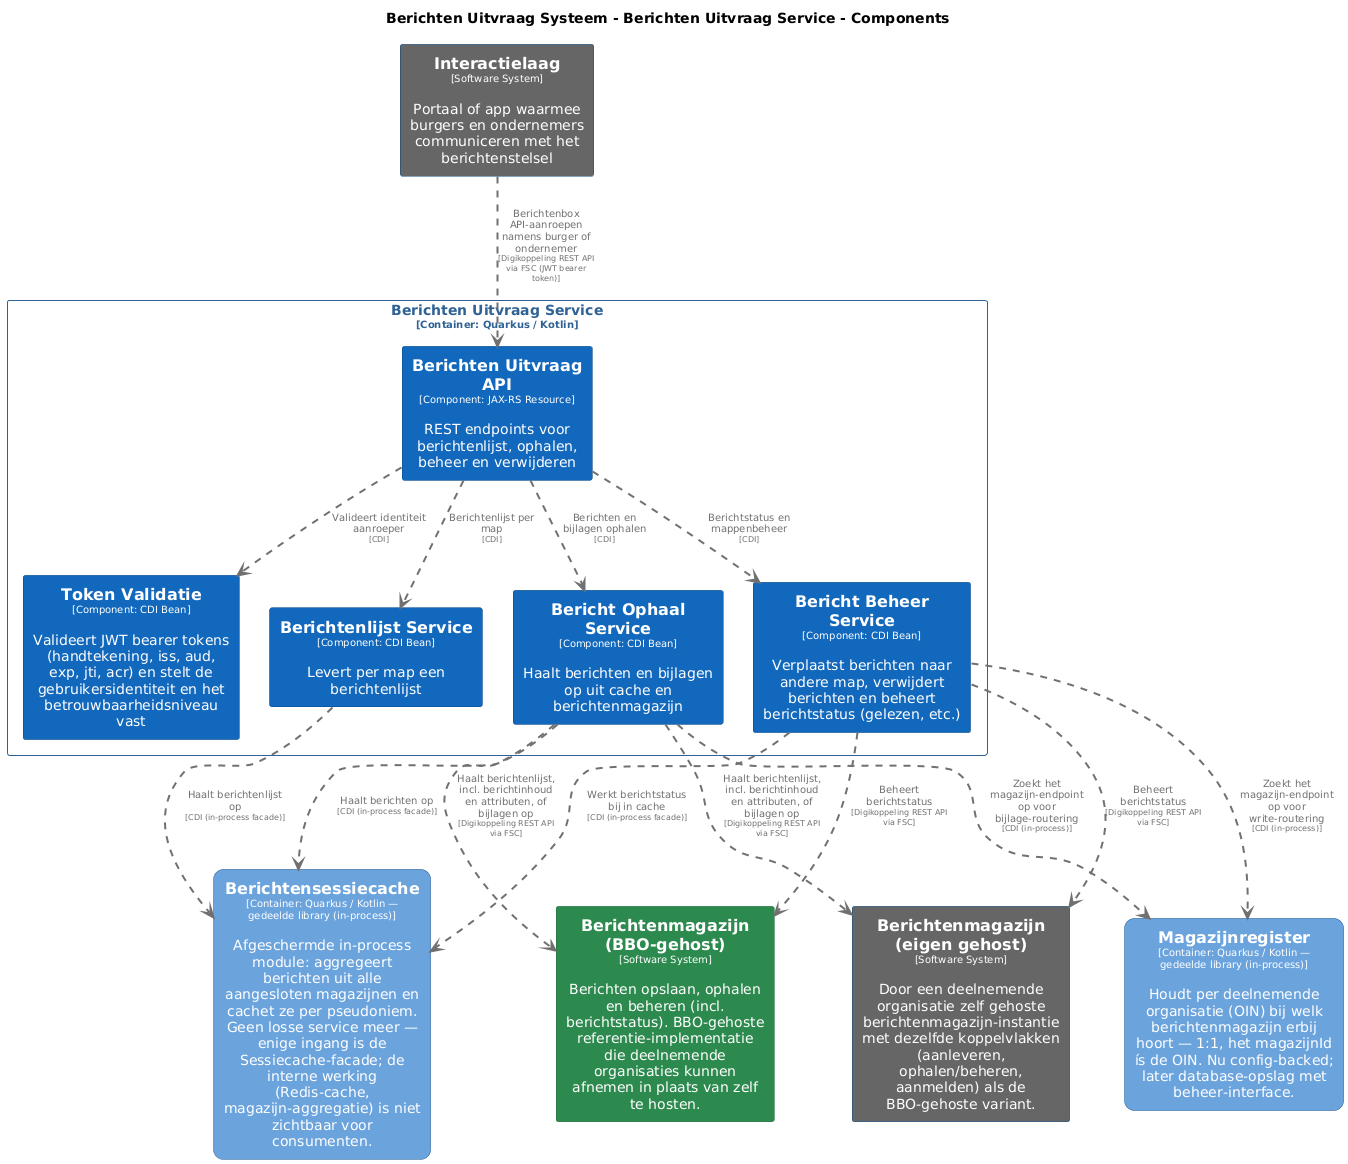

The diagram above was rendered by PlantUML. Its source (embedded in the PNG):
@startuml
set separator none
title Berichten Uitvraag Systeem - Berichten Uitvraag Service - Components

top to bottom direction
skinparam ranksep 60
skinparam nodesep 30

skinparam {
  arrowFontSize 10
  defaultTextAlignment center
  wrapWidth 200
  maxMessageSize 100
}

hide stereotype

skinparam rectangle<<BerichtenUitvraagSysteem.BerichtenUitvraagService.BerichtBeheerService>> {
  BackgroundColor #1168bd
  FontColor #ffffff
  BorderColor #0b4884
  shadowing false
}
skinparam rectangle<<BerichtenUitvraagSysteem.BerichtenUitvraagService.BerichtOphaalService>> {
  BackgroundColor #1168bd
  FontColor #ffffff
  BorderColor #0b4884
  shadowing false
}
skinparam rectangle<<BerichtenUitvraagSysteem.BerichtenUitvraagService.BerichtenUitvraagAPI>> {
  BackgroundColor #1168bd
  FontColor #ffffff
  BorderColor #0b4884
  shadowing false
}
skinparam rectangle<<BerichtenUitvraagSysteem.BerichtenUitvraagService.BerichtenlijstService>> {
  BackgroundColor #1168bd
  FontColor #ffffff
  BorderColor #0b4884
  shadowing false
}
skinparam rectangle<<BerichtenmagazijnBBOgehost>> {
  BackgroundColor #2d8a4e
  FontColor #ffffff
  BorderColor #1e6b38
  shadowing false
}
skinparam rectangle<<Berichtenmagazijneigengehost>> {
  BackgroundColor #666666
  FontColor #ffffff
  BorderColor #0b4884
  shadowing false
}
skinparam rectangle<<BerichtenUitvraagSysteem.Berichtensessiecache>> {
  BackgroundColor #6ba3dd
  FontColor #ffffff
  BorderColor #2e6295
  roundCorner 20
  shadowing false
}
skinparam rectangle<<Interactielaag>> {
  BackgroundColor #666666
  FontColor #ffffff
  BorderColor #0b4884
  shadowing false
}
skinparam rectangle<<BerichtenUitvraagSysteem.Magazijnregister>> {
  BackgroundColor #6ba3dd
  FontColor #ffffff
  BorderColor #2e6295
  roundCorner 20
  shadowing false
}
skinparam rectangle<<BerichtenUitvraagSysteem.BerichtenUitvraagService.TokenValidatie>> {
  BackgroundColor #1168bd
  FontColor #ffffff
  BorderColor #0b4884
  shadowing false
}
skinparam rectangle<<BerichtenUitvraagSysteem.BerichtenUitvraagService>> {
  BorderColor #2e6295
  FontColor #2e6295
  shadowing false
}

rectangle "==Interactielaag\n<size:10>[Software System]</size>\n\nPortaal of app waarmee burgers en ondernemers communiceren met het berichtenstelsel" <<Interactielaag>> as Interactielaag
rectangle "==Berichtenmagazijn (eigen gehost)\n<size:10>[Software System]</size>\n\nDoor een deelnemende organisatie zelf gehoste berichtenmagazijn-instantie met dezelfde koppelvlakken (aanleveren, ophalen/beheren, aanmelden) als de BBO-gehoste variant." <<Berichtenmagazijneigengehost>> as Berichtenmagazijneigengehost
rectangle "==Berichtenmagazijn (BBO-gehost)\n<size:10>[Software System]</size>\n\nBerichten opslaan, ophalen en beheren (incl. berichtstatus). BBO-gehoste referentie-implementatie die deelnemende organisaties kunnen afnemen in plaats van zelf te hosten." <<BerichtenmagazijnBBOgehost>> as BerichtenmagazijnBBOgehost
rectangle "==Berichtensessiecache\n<size:10>[Container: Quarkus / Kotlin — gedeelde library (in-process)]</size>\n\nAfgeschermde in-process module: aggregeert berichten uit alle aangesloten magazijnen en cachet ze per pseudoniem. Geen losse service meer — enige ingang is de Sessiecache-facade; de interne werking (Redis-cache, magazijn-aggregatie) is niet zichtbaar voor consumenten." <<BerichtenUitvraagSysteem.Berichtensessiecache>> as BerichtenUitvraagSysteem.Berichtensessiecache
rectangle "==Magazijnregister\n<size:10>[Container: Quarkus / Kotlin — gedeelde library (in-process)]</size>\n\nHoudt per deelnemende organisatie (OIN) bij welk berichtenmagazijn erbij hoort — 1:1, het magazijnId ís de OIN. Nu config-backed; later database-opslag met beheer-interface." <<BerichtenUitvraagSysteem.Magazijnregister>> as BerichtenUitvraagSysteem.Magazijnregister

rectangle "Berichten Uitvraag Service\n<size:10>[Container: Quarkus / Kotlin]</size>" <<BerichtenUitvraagSysteem.BerichtenUitvraagService>> {
  rectangle "==Berichten Uitvraag API\n<size:10>[Component: JAX-RS Resource]</size>\n\nREST endpoints voor berichtenlijst, ophalen, beheer en verwijderen" <<BerichtenUitvraagSysteem.BerichtenUitvraagService.BerichtenUitvraagAPI>> as BerichtenUitvraagSysteem.BerichtenUitvraagService.BerichtenUitvraagAPI
  rectangle "==Token Validatie\n<size:10>[Component: CDI Bean]</size>\n\nValideert JWT bearer tokens (handtekening, iss, aud, exp, jti, acr) en stelt de gebruikersidentiteit en het betrouwbaarheidsniveau vast" <<BerichtenUitvraagSysteem.BerichtenUitvraagService.TokenValidatie>> as BerichtenUitvraagSysteem.BerichtenUitvraagService.TokenValidatie
  rectangle "==Berichtenlijst Service\n<size:10>[Component: CDI Bean]</size>\n\nLevert per map een berichtenlijst" <<BerichtenUitvraagSysteem.BerichtenUitvraagService.BerichtenlijstService>> as BerichtenUitvraagSysteem.BerichtenUitvraagService.BerichtenlijstService
  rectangle "==Bericht Ophaal Service\n<size:10>[Component: CDI Bean]</size>\n\nHaalt berichten en bijlagen op uit cache en berichtenmagazijn" <<BerichtenUitvraagSysteem.BerichtenUitvraagService.BerichtOphaalService>> as BerichtenUitvraagSysteem.BerichtenUitvraagService.BerichtOphaalService
  rectangle "==Bericht Beheer Service\n<size:10>[Component: CDI Bean]</size>\n\nVerplaatst berichten naar andere map, verwijdert berichten en beheert berichtstatus (gelezen, etc.)" <<BerichtenUitvraagSysteem.BerichtenUitvraagService.BerichtBeheerService>> as BerichtenUitvraagSysteem.BerichtenUitvraagService.BerichtBeheerService
}

BerichtenUitvraagSysteem.BerichtenUitvraagService.BerichtBeheerService .[#707070,thickness=2].> BerichtenmagazijnBBOgehost : "<color:#707070>Beheert berichtstatus\n<color:#707070><size:8>[Digikoppeling REST API via FSC]</size>"
BerichtenUitvraagSysteem.BerichtenUitvraagService.BerichtOphaalService .[#707070,thickness=2].> Berichtenmagazijneigengehost : "<color:#707070>Haalt berichtenlijst, incl. berichtinhoud en attributen, of bijlagen op\n<color:#707070><size:8>[Digikoppeling REST API via FSC]</size>"
BerichtenUitvraagSysteem.BerichtenUitvraagService.BerichtBeheerService .[#707070,thickness=2].> Berichtenmagazijneigengehost : "<color:#707070>Beheert berichtstatus\n<color:#707070><size:8>[Digikoppeling REST API via FSC]</size>"
BerichtenUitvraagSysteem.BerichtenUitvraagService.BerichtenUitvraagAPI .[#707070,thickness=2].> BerichtenUitvraagSysteem.BerichtenUitvraagService.TokenValidatie : "<color:#707070>Valideert identiteit aanroeper\n<color:#707070><size:8>[CDI]</size>"
BerichtenUitvraagSysteem.BerichtenUitvraagService.BerichtenUitvraagAPI .[#707070,thickness=2].> BerichtenUitvraagSysteem.BerichtenUitvraagService.BerichtenlijstService : "<color:#707070>Berichtenlijst per map\n<color:#707070><size:8>[CDI]</size>"
BerichtenUitvraagSysteem.BerichtenUitvraagService.BerichtenUitvraagAPI .[#707070,thickness=2].> BerichtenUitvraagSysteem.BerichtenUitvraagService.BerichtOphaalService : "<color:#707070>Berichten en bijlagen ophalen\n<color:#707070><size:8>[CDI]</size>"
BerichtenUitvraagSysteem.BerichtenUitvraagService.BerichtenUitvraagAPI .[#707070,thickness=2].> BerichtenUitvraagSysteem.BerichtenUitvraagService.BerichtBeheerService : "<color:#707070>Berichtstatus en mappenbeheer\n<color:#707070><size:8>[CDI]</size>"
BerichtenUitvraagSysteem.BerichtenUitvraagService.BerichtOphaalService .[#707070,thickness=2].> BerichtenUitvraagSysteem.Berichtensessiecache : "<color:#707070>Haalt berichten op\n<color:#707070><size:8>[CDI (in-process facade)]</size>"
BerichtenUitvraagSysteem.BerichtenUitvraagService.BerichtenlijstService .[#707070,thickness=2].> BerichtenUitvraagSysteem.Berichtensessiecache : "<color:#707070>Haalt berichtenlijst op\n<color:#707070><size:8>[CDI (in-process facade)]</size>"
BerichtenUitvraagSysteem.BerichtenUitvraagService.BerichtBeheerService .[#707070,thickness=2].> BerichtenUitvraagSysteem.Berichtensessiecache : "<color:#707070>Werkt berichtstatus bij in cache\n<color:#707070><size:8>[CDI (in-process facade)]</size>"
BerichtenUitvraagSysteem.BerichtenUitvraagService.BerichtOphaalService .[#707070,thickness=2].> BerichtenUitvraagSysteem.Magazijnregister : "<color:#707070>Zoekt het magazijn-endpoint op voor bijlage-routering\n<color:#707070><size:8>[CDI (in-process)]</size>"
BerichtenUitvraagSysteem.BerichtenUitvraagService.BerichtBeheerService .[#707070,thickness=2].> BerichtenUitvraagSysteem.Magazijnregister : "<color:#707070>Zoekt het magazijn-endpoint op voor write-routering\n<color:#707070><size:8>[CDI (in-process)]</size>"
Interactielaag .[#707070,thickness=2].> BerichtenUitvraagSysteem.BerichtenUitvraagService.BerichtenUitvraagAPI : "<color:#707070>Berichtenbox API-aanroepen namens burger of ondernemer\n<color:#707070><size:8>[Digikoppeling REST API via FSC (JWT bearer token)]</size>"
BerichtenUitvraagSysteem.BerichtenUitvraagService.BerichtOphaalService .[#707070,thickness=2].> BerichtenmagazijnBBOgehost : "<color:#707070>Haalt berichtenlijst, incl. berichtinhoud en attributen, of bijlagen op\n<color:#707070><size:8>[Digikoppeling REST API via FSC]</size>"
@enduml